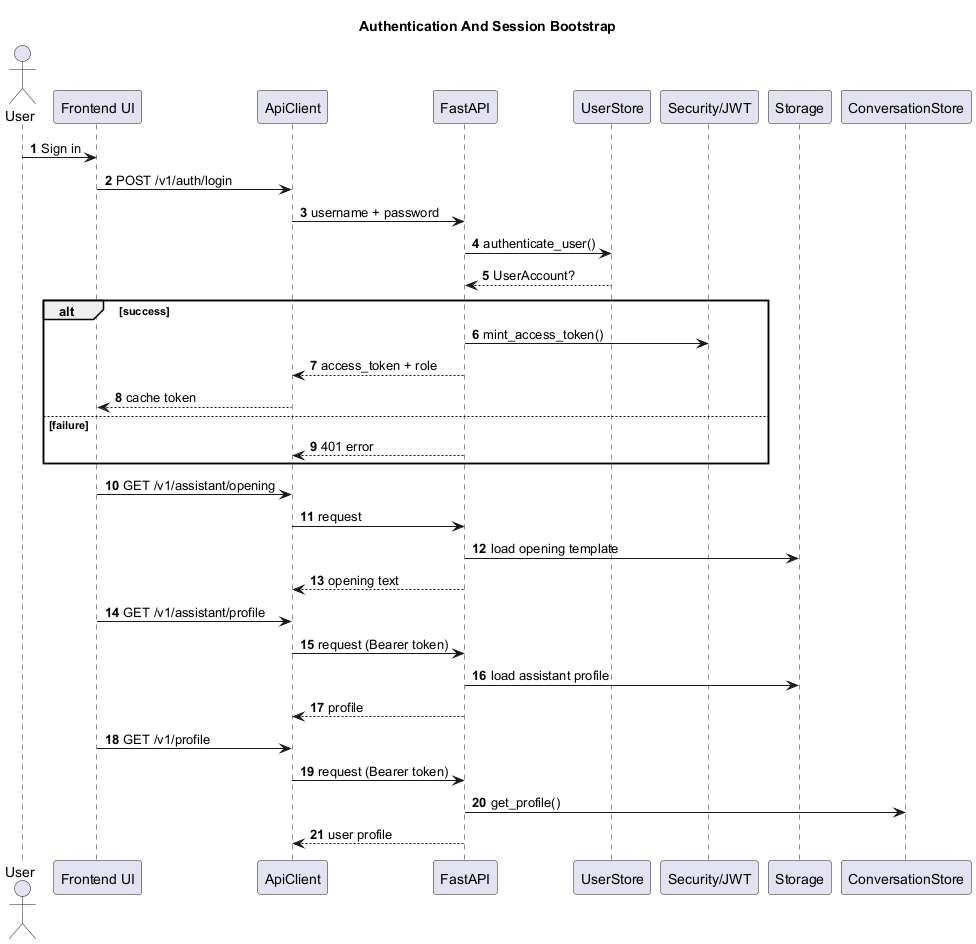

The diagram above was rendered by PlantUML. Its source (embedded in the PNG):
@startuml
title Authentication And Session Bootstrap
autonumber
actor User
participant "Frontend UI" as UI
participant "ApiClient" as Client
participant "FastAPI" as API
participant "UserStore" as Users
participant "Security/JWT" as Auth
participant "Storage" as Storage
participant "ConversationStore" as Store

User -> UI : Sign in
UI -> Client : POST /v1/auth/login
Client -> API : username + password
API -> Users : authenticate_user()
Users --> API : UserAccount?
alt success
  API -> Auth : mint_access_token()
  API --> Client : access_token + role
  Client --> UI : cache token
else failure
  API --> Client : 401 error
end

UI -> Client : GET /v1/assistant/opening
Client -> API : request
API -> Storage : load opening template
API --> Client : opening text

UI -> Client : GET /v1/assistant/profile
Client -> API : request (Bearer token)
API -> Storage : load assistant profile
API --> Client : profile

UI -> Client : GET /v1/profile
Client -> API : request (Bearer token)
API -> Store : get_profile()
API --> Client : user profile
@enduml